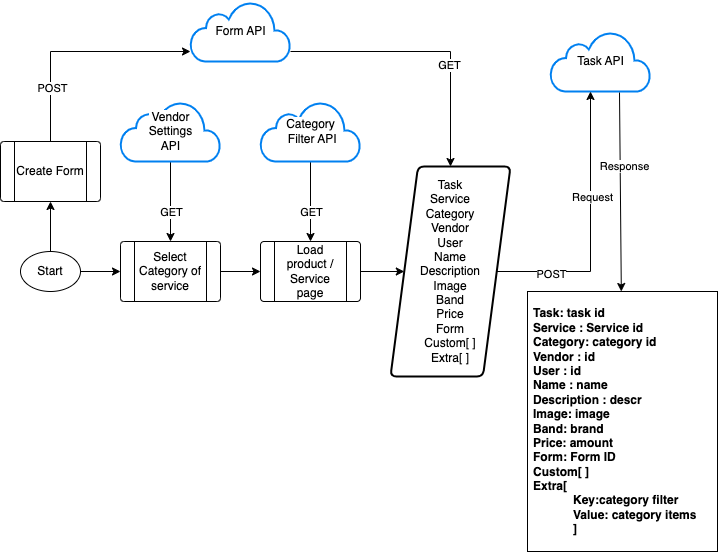

The diagram above was exported from draw.io. Its source (the exported page's mxGraphModel, read from the mxfile embedded in the PNG):
<mxGraphModel dx="1194" dy="802" grid="1" gridSize="10" guides="1" tooltips="1" connect="1" arrows="1" fold="1" page="1" pageScale="1" pageWidth="827" pageHeight="1169" math="0" shadow="0">
  <root>
    <mxCell id="0" />
    <mxCell id="1" parent="0" />
    <mxCell id="X72t_BZl-asWM4cWVI5v-5" value="Task API" style="html=1;verticalLabelPosition=middle;align=center;labelBackgroundColor=#ffffff;verticalAlign=middle;strokeWidth=2;strokeColor=#0080F0;shadow=0;dashed=0;shape=mxgraph.ios7.icons.cloud;labelPosition=center;" vertex="1" parent="1">
      <mxGeometry x="660" y="160" width="100" height="60" as="geometry" />
    </mxCell>
    <mxCell id="X72t_BZl-asWM4cWVI5v-26" value="" style="edgeStyle=orthogonalEdgeStyle;rounded=0;orthogonalLoop=1;jettySize=auto;html=1;" edge="1" parent="1" source="X72t_BZl-asWM4cWVI5v-6" target="X72t_BZl-asWM4cWVI5v-13">
      <mxGeometry relative="1" as="geometry">
        <Array as="points">
          <mxPoint x="560" y="180" />
        </Array>
      </mxGeometry>
    </mxCell>
    <mxCell id="X72t_BZl-asWM4cWVI5v-27" value="GET" style="edgeLabel;html=1;align=center;verticalAlign=middle;resizable=0;points=[];" vertex="1" connectable="0" parent="X72t_BZl-asWM4cWVI5v-26">
      <mxGeometry x="0.2561" y="-2" relative="1" as="geometry">
        <mxPoint as="offset" />
      </mxGeometry>
    </mxCell>
    <mxCell id="X72t_BZl-asWM4cWVI5v-6" value="Form API" style="html=1;verticalLabelPosition=middle;align=center;labelBackgroundColor=#ffffff;verticalAlign=middle;strokeWidth=2;strokeColor=#0080F0;shadow=0;dashed=0;shape=mxgraph.ios7.icons.cloud;labelPosition=center;" vertex="1" parent="1">
      <mxGeometry x="300" y="130" width="100" height="60" as="geometry" />
    </mxCell>
    <mxCell id="X72t_BZl-asWM4cWVI5v-24" value="" style="edgeStyle=orthogonalEdgeStyle;rounded=0;orthogonalLoop=1;jettySize=auto;html=1;" edge="1" parent="1" source="X72t_BZl-asWM4cWVI5v-7" target="X72t_BZl-asWM4cWVI5v-12">
      <mxGeometry relative="1" as="geometry" />
    </mxCell>
    <mxCell id="X72t_BZl-asWM4cWVI5v-25" value="GET" style="edgeLabel;html=1;align=center;verticalAlign=middle;resizable=0;points=[];" vertex="1" connectable="0" parent="X72t_BZl-asWM4cWVI5v-24">
      <mxGeometry x="0.5429" y="3" relative="1" as="geometry">
        <mxPoint x="-3" y="-12" as="offset" />
      </mxGeometry>
    </mxCell>
    <mxCell id="X72t_BZl-asWM4cWVI5v-7" value="Category&lt;br&gt;&amp;nbsp;Filter API" style="html=1;verticalLabelPosition=middle;align=center;labelBackgroundColor=#ffffff;verticalAlign=middle;strokeWidth=2;strokeColor=#0080F0;shadow=0;dashed=0;shape=mxgraph.ios7.icons.cloud;labelPosition=center;" vertex="1" parent="1">
      <mxGeometry x="370" y="230" width="100" height="60" as="geometry" />
    </mxCell>
    <mxCell id="X72t_BZl-asWM4cWVI5v-16" value="" style="edgeStyle=orthogonalEdgeStyle;rounded=0;orthogonalLoop=1;jettySize=auto;html=1;" edge="1" parent="1" source="X72t_BZl-asWM4cWVI5v-9" target="X72t_BZl-asWM4cWVI5v-11">
      <mxGeometry relative="1" as="geometry" />
    </mxCell>
    <mxCell id="X72t_BZl-asWM4cWVI5v-18" value="" style="edgeStyle=orthogonalEdgeStyle;rounded=0;orthogonalLoop=1;jettySize=auto;html=1;" edge="1" parent="1" source="X72t_BZl-asWM4cWVI5v-9" target="X72t_BZl-asWM4cWVI5v-14">
      <mxGeometry relative="1" as="geometry" />
    </mxCell>
    <mxCell id="X72t_BZl-asWM4cWVI5v-9" value="Start" style="ellipse;whiteSpace=wrap;html=1;" vertex="1" parent="1">
      <mxGeometry x="130" y="380" width="60" height="40" as="geometry" />
    </mxCell>
    <mxCell id="X72t_BZl-asWM4cWVI5v-17" value="" style="edgeStyle=orthogonalEdgeStyle;rounded=0;orthogonalLoop=1;jettySize=auto;html=1;" edge="1" parent="1" source="X72t_BZl-asWM4cWVI5v-11" target="X72t_BZl-asWM4cWVI5v-12">
      <mxGeometry relative="1" as="geometry" />
    </mxCell>
    <mxCell id="X72t_BZl-asWM4cWVI5v-11" value="Select Category of service" style="verticalLabelPosition=middle;verticalAlign=middle;html=1;shape=process;whiteSpace=wrap;rounded=1;size=0.14;arcSize=6;labelPosition=center;align=center;" vertex="1" parent="1">
      <mxGeometry x="230" y="370" width="100" height="60" as="geometry" />
    </mxCell>
    <mxCell id="X72t_BZl-asWM4cWVI5v-19" value="" style="edgeStyle=orthogonalEdgeStyle;rounded=0;orthogonalLoop=1;jettySize=auto;html=1;" edge="1" parent="1" source="X72t_BZl-asWM4cWVI5v-12" target="X72t_BZl-asWM4cWVI5v-13">
      <mxGeometry relative="1" as="geometry" />
    </mxCell>
    <mxCell id="X72t_BZl-asWM4cWVI5v-12" value="Load product / Service page" style="verticalLabelPosition=middle;verticalAlign=middle;html=1;shape=process;whiteSpace=wrap;rounded=1;size=0.14;arcSize=6;labelPosition=center;align=center;" vertex="1" parent="1">
      <mxGeometry x="370" y="370" width="100" height="60" as="geometry" />
    </mxCell>
    <mxCell id="X72t_BZl-asWM4cWVI5v-28" value="" style="edgeStyle=orthogonalEdgeStyle;rounded=0;orthogonalLoop=1;jettySize=auto;html=1;" edge="1" parent="1" source="X72t_BZl-asWM4cWVI5v-13" target="X72t_BZl-asWM4cWVI5v-5">
      <mxGeometry relative="1" as="geometry">
        <Array as="points">
          <mxPoint x="700" y="400" />
        </Array>
      </mxGeometry>
    </mxCell>
    <mxCell id="X72t_BZl-asWM4cWVI5v-29" value="POST" style="edgeLabel;html=1;align=center;verticalAlign=middle;resizable=0;points=[];" vertex="1" connectable="0" parent="X72t_BZl-asWM4cWVI5v-28">
      <mxGeometry x="-0.6053" y="-2" relative="1" as="geometry">
        <mxPoint as="offset" />
      </mxGeometry>
    </mxCell>
    <mxCell id="X72t_BZl-asWM4cWVI5v-30" value="Request" style="edgeLabel;html=1;align=center;verticalAlign=middle;resizable=0;points=[];" vertex="1" connectable="0" parent="X72t_BZl-asWM4cWVI5v-28">
      <mxGeometry x="0.2248" y="-1" relative="1" as="geometry">
        <mxPoint as="offset" />
      </mxGeometry>
    </mxCell>
    <mxCell id="X72t_BZl-asWM4cWVI5v-13" value="Task&lt;br&gt;Service&lt;br&gt;Category&lt;br&gt;Vendor&lt;br&gt;User&lt;br&gt;Name&lt;br&gt;Description&lt;br&gt;Image&lt;br&gt;Band&lt;br&gt;Price&lt;br&gt;Form&lt;br&gt;Custom[ ]&lt;br&gt;Extra[ ]" style="shape=parallelogram;html=1;strokeWidth=2;perimeter=parallelogramPerimeter;whiteSpace=wrap;rounded=1;arcSize=12;size=0.23;" vertex="1" parent="1">
      <mxGeometry x="500" y="295" width="120" height="210" as="geometry" />
    </mxCell>
    <mxCell id="X72t_BZl-asWM4cWVI5v-15" value="" style="edgeStyle=orthogonalEdgeStyle;rounded=0;orthogonalLoop=1;jettySize=auto;html=1;" edge="1" parent="1" source="X72t_BZl-asWM4cWVI5v-14" target="X72t_BZl-asWM4cWVI5v-6">
      <mxGeometry relative="1" as="geometry">
        <Array as="points">
          <mxPoint x="160" y="180" />
        </Array>
      </mxGeometry>
    </mxCell>
    <mxCell id="X72t_BZl-asWM4cWVI5v-20" value="POST" style="edgeLabel;html=1;align=center;verticalAlign=middle;resizable=0;points=[];" vertex="1" connectable="0" parent="X72t_BZl-asWM4cWVI5v-15">
      <mxGeometry x="-0.5294" y="-1" relative="1" as="geometry">
        <mxPoint as="offset" />
      </mxGeometry>
    </mxCell>
    <mxCell id="X72t_BZl-asWM4cWVI5v-14" value="Create Form" style="verticalLabelPosition=middle;verticalAlign=middle;html=1;shape=process;whiteSpace=wrap;rounded=1;size=0.14;arcSize=6;labelPosition=center;align=center;" vertex="1" parent="1">
      <mxGeometry x="110" y="270" width="100" height="60" as="geometry" />
    </mxCell>
    <mxCell id="X72t_BZl-asWM4cWVI5v-22" value="" style="edgeStyle=orthogonalEdgeStyle;rounded=0;orthogonalLoop=1;jettySize=auto;html=1;" edge="1" parent="1" source="X72t_BZl-asWM4cWVI5v-21" target="X72t_BZl-asWM4cWVI5v-11">
      <mxGeometry relative="1" as="geometry">
        <Array as="points">
          <mxPoint x="280" y="280" />
          <mxPoint x="280" y="280" />
        </Array>
      </mxGeometry>
    </mxCell>
    <mxCell id="X72t_BZl-asWM4cWVI5v-23" value="GET" style="edgeLabel;html=1;align=center;verticalAlign=middle;resizable=0;points=[];" vertex="1" connectable="0" parent="X72t_BZl-asWM4cWVI5v-22">
      <mxGeometry x="0.7355" y="-2" relative="1" as="geometry">
        <mxPoint x="2" y="-19" as="offset" />
      </mxGeometry>
    </mxCell>
    <mxCell id="X72t_BZl-asWM4cWVI5v-21" value="Vendor &lt;br&gt;Settings&lt;br&gt;API" style="html=1;verticalLabelPosition=middle;align=center;labelBackgroundColor=#ffffff;verticalAlign=middle;strokeWidth=2;strokeColor=#0080F0;shadow=0;dashed=0;shape=mxgraph.ios7.icons.cloud;labelPosition=center;" vertex="1" parent="1">
      <mxGeometry x="230" y="230" width="100" height="60" as="geometry" />
    </mxCell>
    <mxCell id="X72t_BZl-asWM4cWVI5v-31" value="Task: task id&lt;br&gt;Service : Service id&lt;br&gt;Category: category id&lt;br&gt;Vendor : id&lt;br style=&quot;border-color: var(--border-color); text-align: center;&quot;&gt;&lt;span style=&quot;text-align: center;&quot;&gt;User : id&lt;/span&gt;&lt;br style=&quot;border-color: var(--border-color); text-align: center;&quot;&gt;&lt;span style=&quot;text-align: center;&quot;&gt;Name : name&lt;/span&gt;&lt;br style=&quot;border-color: var(--border-color); text-align: center;&quot;&gt;&lt;span style=&quot;text-align: center;&quot;&gt;Description : descr&lt;/span&gt;&lt;br style=&quot;border-color: var(--border-color); text-align: center;&quot;&gt;&lt;span style=&quot;text-align: center;&quot;&gt;Image: image&lt;/span&gt;&lt;br style=&quot;border-color: var(--border-color); text-align: center;&quot;&gt;&lt;span style=&quot;text-align: center;&quot;&gt;Band: brand&lt;/span&gt;&lt;br style=&quot;border-color: var(--border-color); text-align: center;&quot;&gt;&lt;span style=&quot;text-align: center;&quot;&gt;Price: amount&lt;/span&gt;&lt;br style=&quot;border-color: var(--border-color); text-align: center;&quot;&gt;&lt;span style=&quot;text-align: center;&quot;&gt;Form: Form ID&lt;/span&gt;&lt;br style=&quot;border-color: var(--border-color); text-align: center;&quot;&gt;&lt;span style=&quot;text-align: center;&quot;&gt;Custom[ ]&lt;/span&gt;&lt;br style=&quot;border-color: var(--border-color); text-align: center;&quot;&gt;&lt;span style=&quot;text-align: center;&quot;&gt;Extra[ &lt;br&gt;&lt;/span&gt;&lt;blockquote style=&quot;margin: 0 0 0 40px; border: none; padding: 0px;&quot;&gt;&lt;span style=&quot;text-align: center;&quot;&gt;Key:category filter&lt;br&gt;&lt;/span&gt;&lt;span style=&quot;text-align: center;&quot;&gt;Value: category items&lt;br&gt;&lt;/span&gt;&lt;span style=&quot;text-align: center;&quot;&gt;]&lt;/span&gt;&lt;/blockquote&gt;" style="text;align=left;verticalAlign=middle;spacingLeft=4;spacingRight=4;overflow=hidden;points=[[0,0.5],[1,0.5]];portConstraint=eastwest;rotatable=0;whiteSpace=wrap;html=1;fontStyle=1;fillColor=default;gradientColor=none;strokeColor=default;" vertex="1" parent="1">
      <mxGeometry x="637" y="420" width="190" height="260" as="geometry" />
    </mxCell>
    <mxCell id="X72t_BZl-asWM4cWVI5v-32" value="" style="endArrow=classic;html=1;rounded=0;exitX=0.69;exitY=1.017;exitDx=0;exitDy=0;exitPerimeter=0;" edge="1" parent="1" source="X72t_BZl-asWM4cWVI5v-5" target="X72t_BZl-asWM4cWVI5v-31">
      <mxGeometry width="50" height="50" relative="1" as="geometry">
        <mxPoint x="570" y="490" as="sourcePoint" />
        <mxPoint x="620" y="440" as="targetPoint" />
      </mxGeometry>
    </mxCell>
    <mxCell id="X72t_BZl-asWM4cWVI5v-33" value="Response" style="edgeLabel;html=1;align=center;verticalAlign=middle;resizable=0;points=[];" vertex="1" connectable="0" parent="X72t_BZl-asWM4cWVI5v-32">
      <mxGeometry x="0.0193" y="4" relative="1" as="geometry">
        <mxPoint y="-27" as="offset" />
      </mxGeometry>
    </mxCell>
  </root>
</mxGraphModel>